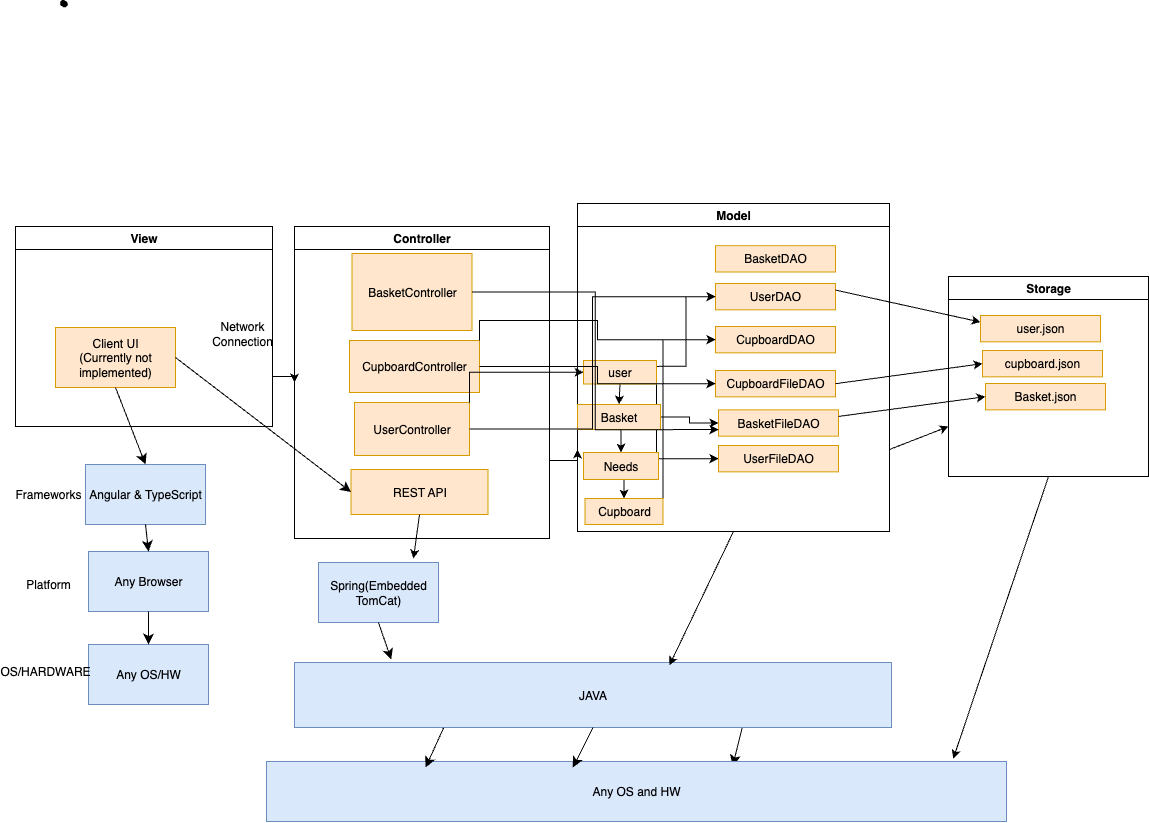

The diagram above was exported from draw.io. Its source (the exported page's mxGraphModel, read from the mxfile embedded in the PNG):
<mxGraphModel dx="1105" dy="1362" grid="0" gridSize="10" guides="1" tooltips="1" connect="1" arrows="1" fold="1" page="0" pageScale="1" pageWidth="850" pageHeight="1100" math="0" shadow="0">
  <root>
    <mxCell id="0" />
    <mxCell id="1" parent="0" />
    <mxCell id="Qk8opg_-gtzFY4SG0Pu0-50" style="edgeStyle=orthogonalEdgeStyle;rounded=0;orthogonalLoop=1;jettySize=auto;html=1;exitX=1;exitY=0.75;exitDx=0;exitDy=0;entryX=0;entryY=0.5;entryDx=0;entryDy=0;" edge="1" parent="1" source="eZ0GTCsN0FQtkcK-LBEd-2" target="eZ0GTCsN0FQtkcK-LBEd-3">
      <mxGeometry relative="1" as="geometry" />
    </mxCell>
    <mxCell id="eZ0GTCsN0FQtkcK-LBEd-2" value="View" style="swimlane;whiteSpace=wrap;html=1;" parent="1" vertex="1">
      <mxGeometry x="-45" y="4" width="257" height="200" as="geometry" />
    </mxCell>
    <mxCell id="eZ0GTCsN0FQtkcK-LBEd-6" value="Client UI&lt;div&gt;(Currently not implemented)&lt;/div&gt;" style="rounded=0;whiteSpace=wrap;html=1;fillColor=#ffe6cc;strokeColor=#d79b00;" parent="eZ0GTCsN0FQtkcK-LBEd-2" vertex="1">
      <mxGeometry x="40" y="101" width="120" height="60" as="geometry" />
    </mxCell>
    <mxCell id="eZ0GTCsN0FQtkcK-LBEd-26" value="Network Connection" style="text;html=1;align=center;verticalAlign=middle;whiteSpace=wrap;rounded=0;" parent="eZ0GTCsN0FQtkcK-LBEd-2" vertex="1">
      <mxGeometry x="197" y="92" width="60" height="30" as="geometry" />
    </mxCell>
    <mxCell id="Qk8opg_-gtzFY4SG0Pu0-49" style="edgeStyle=orthogonalEdgeStyle;rounded=0;orthogonalLoop=1;jettySize=auto;html=1;exitX=1;exitY=0.75;exitDx=0;exitDy=0;entryX=0;entryY=0.75;entryDx=0;entryDy=0;" edge="1" parent="1" source="eZ0GTCsN0FQtkcK-LBEd-3" target="eZ0GTCsN0FQtkcK-LBEd-4">
      <mxGeometry relative="1" as="geometry" />
    </mxCell>
    <mxCell id="eZ0GTCsN0FQtkcK-LBEd-3" value="Controller" style="swimlane;whiteSpace=wrap;html=1;" parent="1" vertex="1">
      <mxGeometry x="234" y="4" width="255" height="312" as="geometry" />
    </mxCell>
    <mxCell id="eZ0GTCsN0FQtkcK-LBEd-16" value="REST API" style="rounded=0;whiteSpace=wrap;html=1;fillColor=#ffe6cc;strokeColor=#d79b00;" parent="eZ0GTCsN0FQtkcK-LBEd-3" vertex="1">
      <mxGeometry x="56.5" y="243" width="137" height="45" as="geometry" />
    </mxCell>
    <mxCell id="Qk8opg_-gtzFY4SG0Pu0-2" value="UserController" style="rounded=0;whiteSpace=wrap;html=1;fillColor=#ffe6cc;strokeColor=#d79b00;" vertex="1" parent="eZ0GTCsN0FQtkcK-LBEd-3">
      <mxGeometry x="60" y="176" width="115" height="53" as="geometry" />
    </mxCell>
    <mxCell id="Qk8opg_-gtzFY4SG0Pu0-8" value="CupboardController" style="rounded=0;whiteSpace=wrap;html=1;fillColor=#ffe6cc;strokeColor=#d79b00;" vertex="1" parent="eZ0GTCsN0FQtkcK-LBEd-3">
      <mxGeometry x="55" y="114" width="130" height="52" as="geometry" />
    </mxCell>
    <mxCell id="Qk8opg_-gtzFY4SG0Pu0-6" value="BasketController" style="rounded=0;whiteSpace=wrap;html=1;fillColor=#ffe6cc;strokeColor=#d79b00;" vertex="1" parent="eZ0GTCsN0FQtkcK-LBEd-3">
      <mxGeometry x="57.5" y="27" width="120" height="77" as="geometry" />
    </mxCell>
    <mxCell id="eZ0GTCsN0FQtkcK-LBEd-4" value="Model" style="swimlane;whiteSpace=wrap;html=1;" parent="1" vertex="1">
      <mxGeometry x="517" y="-19" width="312" height="328" as="geometry" />
    </mxCell>
    <mxCell id="Qk8opg_-gtzFY4SG0Pu0-52" style="edgeStyle=orthogonalEdgeStyle;rounded=0;orthogonalLoop=1;jettySize=auto;html=1;exitX=0.5;exitY=1;exitDx=0;exitDy=0;entryX=0.5;entryY=0;entryDx=0;entryDy=0;" edge="1" parent="eZ0GTCsN0FQtkcK-LBEd-4" source="Qk8opg_-gtzFY4SG0Pu0-7" target="Qk8opg_-gtzFY4SG0Pu0-3">
      <mxGeometry relative="1" as="geometry" />
    </mxCell>
    <mxCell id="Qk8opg_-gtzFY4SG0Pu0-55" style="edgeStyle=orthogonalEdgeStyle;rounded=0;orthogonalLoop=1;jettySize=auto;html=1;exitX=1;exitY=0.25;exitDx=0;exitDy=0;entryX=0;entryY=0.5;entryDx=0;entryDy=0;" edge="1" parent="eZ0GTCsN0FQtkcK-LBEd-4" source="Qk8opg_-gtzFY4SG0Pu0-7" target="Qk8opg_-gtzFY4SG0Pu0-18">
      <mxGeometry relative="1" as="geometry" />
    </mxCell>
    <mxCell id="Qk8opg_-gtzFY4SG0Pu0-58" style="edgeStyle=orthogonalEdgeStyle;rounded=0;orthogonalLoop=1;jettySize=auto;html=1;exitX=1;exitY=1;exitDx=0;exitDy=0;entryX=0;entryY=0.5;entryDx=0;entryDy=0;" edge="1" parent="eZ0GTCsN0FQtkcK-LBEd-4" source="Qk8opg_-gtzFY4SG0Pu0-7" target="Qk8opg_-gtzFY4SG0Pu0-17">
      <mxGeometry relative="1" as="geometry" />
    </mxCell>
    <mxCell id="Qk8opg_-gtzFY4SG0Pu0-7" value="user" style="rounded=0;whiteSpace=wrap;html=1;fillColor=#ffe6cc;strokeColor=#d79b00;" vertex="1" parent="eZ0GTCsN0FQtkcK-LBEd-4">
      <mxGeometry x="6" y="157" width="73" height="23.5" as="geometry" />
    </mxCell>
    <mxCell id="Qk8opg_-gtzFY4SG0Pu0-63" style="edgeStyle=orthogonalEdgeStyle;rounded=0;orthogonalLoop=1;jettySize=auto;html=1;exitX=0.5;exitY=1;exitDx=0;exitDy=0;entryX=0.5;entryY=0;entryDx=0;entryDy=0;" edge="1" parent="eZ0GTCsN0FQtkcK-LBEd-4" source="Qk8opg_-gtzFY4SG0Pu0-5" target="Qk8opg_-gtzFY4SG0Pu0-4">
      <mxGeometry relative="1" as="geometry" />
    </mxCell>
    <mxCell id="Qk8opg_-gtzFY4SG0Pu0-5" value="Needs" style="rounded=0;whiteSpace=wrap;html=1;fillColor=#ffe6cc;strokeColor=#d79b00;" vertex="1" parent="eZ0GTCsN0FQtkcK-LBEd-4">
      <mxGeometry x="6" y="249" width="75" height="27" as="geometry" />
    </mxCell>
    <mxCell id="Qk8opg_-gtzFY4SG0Pu0-59" style="edgeStyle=orthogonalEdgeStyle;rounded=0;orthogonalLoop=1;jettySize=auto;html=1;exitX=1;exitY=0;exitDx=0;exitDy=0;entryX=0;entryY=0.5;entryDx=0;entryDy=0;" edge="1" parent="eZ0GTCsN0FQtkcK-LBEd-4" source="Qk8opg_-gtzFY4SG0Pu0-4" target="Qk8opg_-gtzFY4SG0Pu0-21">
      <mxGeometry relative="1" as="geometry" />
    </mxCell>
    <mxCell id="Qk8opg_-gtzFY4SG0Pu0-4" value="Cupboard" style="rounded=0;whiteSpace=wrap;html=1;fillColor=#ffe6cc;strokeColor=#d79b00;" vertex="1" parent="eZ0GTCsN0FQtkcK-LBEd-4">
      <mxGeometry x="7.5" y="295" width="78" height="26" as="geometry" />
    </mxCell>
    <mxCell id="Qk8opg_-gtzFY4SG0Pu0-56" style="edgeStyle=orthogonalEdgeStyle;rounded=0;orthogonalLoop=1;jettySize=auto;html=1;exitX=1;exitY=0.5;exitDx=0;exitDy=0;entryX=0;entryY=0.5;entryDx=0;entryDy=0;" edge="1" parent="eZ0GTCsN0FQtkcK-LBEd-4" source="Qk8opg_-gtzFY4SG0Pu0-3" target="Qk8opg_-gtzFY4SG0Pu0-15">
      <mxGeometry relative="1" as="geometry" />
    </mxCell>
    <mxCell id="Qk8opg_-gtzFY4SG0Pu0-62" style="edgeStyle=orthogonalEdgeStyle;rounded=0;orthogonalLoop=1;jettySize=auto;html=1;exitX=0.5;exitY=1;exitDx=0;exitDy=0;entryX=0.5;entryY=0;entryDx=0;entryDy=0;" edge="1" parent="eZ0GTCsN0FQtkcK-LBEd-4" source="Qk8opg_-gtzFY4SG0Pu0-3" target="Qk8opg_-gtzFY4SG0Pu0-5">
      <mxGeometry relative="1" as="geometry" />
    </mxCell>
    <mxCell id="Qk8opg_-gtzFY4SG0Pu0-3" value="Basket" style="rounded=0;whiteSpace=wrap;html=1;fillColor=#ffe6cc;strokeColor=#d79b00;" vertex="1" parent="eZ0GTCsN0FQtkcK-LBEd-4">
      <mxGeometry y="201" width="83" height="25" as="geometry" />
    </mxCell>
    <mxCell id="Qk8opg_-gtzFY4SG0Pu0-9" value="BasketDAO" style="rounded=0;whiteSpace=wrap;html=1;fillColor=#ffe6cc;strokeColor=#d79b00;" vertex="1" parent="eZ0GTCsN0FQtkcK-LBEd-4">
      <mxGeometry x="138" y="42.16000000000001" width="120" height="26.34" as="geometry" />
    </mxCell>
    <mxCell id="Qk8opg_-gtzFY4SG0Pu0-15" value="BasketFileDAO" style="rounded=0;whiteSpace=wrap;html=1;fillColor=#ffe6cc;strokeColor=#d79b00;" vertex="1" parent="eZ0GTCsN0FQtkcK-LBEd-4">
      <mxGeometry x="141" y="206.34" width="120" height="26.34" as="geometry" />
    </mxCell>
    <mxCell id="Qk8opg_-gtzFY4SG0Pu0-21" value="CupboardDAO" style="rounded=0;whiteSpace=wrap;html=1;fillColor=#ffe6cc;strokeColor=#d79b00;" vertex="1" parent="eZ0GTCsN0FQtkcK-LBEd-4">
      <mxGeometry x="138" y="123" width="120" height="26.34" as="geometry" />
    </mxCell>
    <mxCell id="Qk8opg_-gtzFY4SG0Pu0-20" value="CupboardFileDAO" style="rounded=0;whiteSpace=wrap;html=1;fillColor=#ffe6cc;strokeColor=#d79b00;" vertex="1" parent="eZ0GTCsN0FQtkcK-LBEd-4">
      <mxGeometry x="138" y="167" width="120" height="26.34" as="geometry" />
    </mxCell>
    <mxCell id="Qk8opg_-gtzFY4SG0Pu0-18" value="UserDAO" style="rounded=0;whiteSpace=wrap;html=1;fillColor=#ffe6cc;strokeColor=#d79b00;" vertex="1" parent="eZ0GTCsN0FQtkcK-LBEd-4">
      <mxGeometry x="138" y="80" width="120" height="26.34" as="geometry" />
    </mxCell>
    <mxCell id="Qk8opg_-gtzFY4SG0Pu0-17" value="UserFileDAO" style="rounded=0;whiteSpace=wrap;html=1;fillColor=#ffe6cc;strokeColor=#d79b00;" vertex="1" parent="eZ0GTCsN0FQtkcK-LBEd-4">
      <mxGeometry x="141" y="242" width="120" height="26.34" as="geometry" />
    </mxCell>
    <mxCell id="eZ0GTCsN0FQtkcK-LBEd-7" value="Angular &amp;amp; TypeScript" style="rounded=0;whiteSpace=wrap;html=1;fillColor=#dae8fc;strokeColor=#6c8ebf;" parent="1" vertex="1">
      <mxGeometry x="25" y="242" width="120" height="60" as="geometry" />
    </mxCell>
    <mxCell id="eZ0GTCsN0FQtkcK-LBEd-8" value="Any Browser" style="rounded=0;whiteSpace=wrap;html=1;fillColor=#dae8fc;strokeColor=#6c8ebf;" parent="1" vertex="1">
      <mxGeometry x="28" y="329" width="120" height="60" as="geometry" />
    </mxCell>
    <mxCell id="eZ0GTCsN0FQtkcK-LBEd-9" value="Any OS/HW" style="rounded=0;whiteSpace=wrap;html=1;fillColor=#dae8fc;strokeColor=#6c8ebf;" parent="1" vertex="1">
      <mxGeometry x="28" y="422" width="120" height="60" as="geometry" />
    </mxCell>
    <mxCell id="eZ0GTCsN0FQtkcK-LBEd-10" value="Frameworks" style="text;html=1;align=center;verticalAlign=middle;whiteSpace=wrap;rounded=0;" parent="1" vertex="1">
      <mxGeometry x="-42" y="257" width="60" height="30" as="geometry" />
    </mxCell>
    <mxCell id="eZ0GTCsN0FQtkcK-LBEd-11" value="Platform" style="text;html=1;align=center;verticalAlign=middle;whiteSpace=wrap;rounded=0;" parent="1" vertex="1">
      <mxGeometry x="-42" y="347" width="60" height="30" as="geometry" />
    </mxCell>
    <mxCell id="eZ0GTCsN0FQtkcK-LBEd-12" value="OS/HARDWARE" style="text;html=1;align=center;verticalAlign=middle;whiteSpace=wrap;rounded=0;" parent="1" vertex="1">
      <mxGeometry x="-45" y="434" width="60" height="30" as="geometry" />
    </mxCell>
    <mxCell id="eZ0GTCsN0FQtkcK-LBEd-13" value="" style="endArrow=classic;html=1;rounded=0;fontSize=12;startSize=8;endSize=8;curved=1;exitX=0.5;exitY=1;exitDx=0;exitDy=0;entryX=0.5;entryY=0;entryDx=0;entryDy=0;" parent="1" source="eZ0GTCsN0FQtkcK-LBEd-6" target="eZ0GTCsN0FQtkcK-LBEd-7" edge="1">
      <mxGeometry width="50" height="50" relative="1" as="geometry">
        <mxPoint x="213" y="191" as="sourcePoint" />
        <mxPoint x="263" y="141" as="targetPoint" />
      </mxGeometry>
    </mxCell>
    <mxCell id="eZ0GTCsN0FQtkcK-LBEd-14" value="" style="endArrow=classic;html=1;rounded=0;fontSize=12;startSize=8;endSize=8;curved=1;exitX=0.5;exitY=1;exitDx=0;exitDy=0;entryX=0.5;entryY=0;entryDx=0;entryDy=0;" parent="1" source="eZ0GTCsN0FQtkcK-LBEd-7" target="eZ0GTCsN0FQtkcK-LBEd-8" edge="1">
      <mxGeometry width="50" height="50" relative="1" as="geometry">
        <mxPoint x="84" y="344" as="sourcePoint" />
        <mxPoint x="134" y="294" as="targetPoint" />
      </mxGeometry>
    </mxCell>
    <mxCell id="eZ0GTCsN0FQtkcK-LBEd-15" value="" style="endArrow=classic;html=1;rounded=0;fontSize=12;startSize=8;endSize=8;curved=1;exitX=0.5;exitY=1;exitDx=0;exitDy=0;entryX=0.5;entryY=0;entryDx=0;entryDy=0;" parent="1" source="eZ0GTCsN0FQtkcK-LBEd-8" target="eZ0GTCsN0FQtkcK-LBEd-9" edge="1">
      <mxGeometry width="50" height="50" relative="1" as="geometry">
        <mxPoint x="213" y="191" as="sourcePoint" />
        <mxPoint x="263" y="141" as="targetPoint" />
      </mxGeometry>
    </mxCell>
    <mxCell id="eZ0GTCsN0FQtkcK-LBEd-17" value="" style="shape=stencil(fZbdcgIhDIWfZm8zQAg/17Z9j85U606tdqz9e/tmZ0c0uJ47xP0I5JwEBl59bp8/1kNwn6fj4W39M76ctgM/DCGM++36OJ50NPDjwKvN4bh+PR6+9i/z74/n6ctp9H74nlb4nbmSKZeJCu5vngmZ6jzzNAO7cX8FVKEsBuBKrgKg9oAE8gkCbLeUhEoEQKSUDZDLeWYRKIl8MEDRmHwfyBrBG6Amyu4+kDxxMoB3jhwgYu7TVAsVkFcWCs4CTBEoF4RctKeOxHIf8IXYpikHikAIf+MNUW94AGSSaoAoFIE3AlOyeWU+p2E5S9yfQZcQILVuQOwZdJNoS9Ls3wA5u2XZTIHECqeJ9kDpSaauRiNVcAY1QhdBzeLBli5WazpkSsBLV25uRaqWRyFawTQzRRIQYirJzq5atkBqLfouwqUxLBepthWb10vrWZY6UOAeyKCCtDV625mm9gmUC4Wc3VLJMMIE1BsA2FW9JraVlQB7n3c9oMKhCLEvIM1zBPZ25/umNQ1tVEC2G+fFCC8g398O2hNQuQlVu752DBfA+q0ptnqO5JFmeuIuo9DY7KjY71UxdJV4EntifPWorW++R/dC4t7V3DlIB5cHx2bc7eb3yvX//QNFp+bHDT/+Aw==);lineShape=1;strokeColor=default;" parent="1" vertex="1">
      <mxGeometry x="0.09708691782259393" y="-222.32098220211537" width="6.675056817307612" height="6.66462316622504" as="geometry" />
    </mxCell>
    <mxCell id="eZ0GTCsN0FQtkcK-LBEd-23" value="Spring(Embedded TomCat)" style="rounded=0;whiteSpace=wrap;html=1;fillColor=#dae8fc;strokeColor=#6c8ebf;" parent="1" vertex="1">
      <mxGeometry x="258" y="340" width="120" height="60" as="geometry" />
    </mxCell>
    <mxCell id="eZ0GTCsN0FQtkcK-LBEd-25" value="" style="endArrow=classic;html=1;rounded=0;fontSize=12;startSize=8;endSize=8;curved=1;exitX=1;exitY=0.5;exitDx=0;exitDy=0;entryX=0;entryY=0.5;entryDx=0;entryDy=0;" parent="1" source="eZ0GTCsN0FQtkcK-LBEd-6" target="eZ0GTCsN0FQtkcK-LBEd-16" edge="1">
      <mxGeometry width="50" height="50" relative="1" as="geometry">
        <mxPoint x="213" y="191" as="sourcePoint" />
        <mxPoint x="263" y="141" as="targetPoint" />
      </mxGeometry>
    </mxCell>
    <mxCell id="eZ0GTCsN0FQtkcK-LBEd-44" style="edgeStyle=none;curved=1;rounded=0;orthogonalLoop=1;jettySize=auto;html=1;exitX=0.75;exitY=1;exitDx=0;exitDy=0;fontSize=12;startSize=8;endSize=8;entryX=0.63;entryY=0.072;entryDx=0;entryDy=0;entryPerimeter=0;" parent="1" source="eZ0GTCsN0FQtkcK-LBEd-37" target="eZ0GTCsN0FQtkcK-LBEd-42" edge="1">
      <mxGeometry relative="1" as="geometry">
        <mxPoint x="663.3333333333335" y="456.3333333333335" as="targetPoint" />
      </mxGeometry>
    </mxCell>
    <mxCell id="eZ0GTCsN0FQtkcK-LBEd-37" value="JAVA" style="rounded=0;whiteSpace=wrap;html=1;fillColor=#dae8fc;strokeColor=#6c8ebf;" parent="1" vertex="1">
      <mxGeometry x="234" y="440" width="597" height="65" as="geometry" />
    </mxCell>
    <mxCell id="eZ0GTCsN0FQtkcK-LBEd-39" style="edgeStyle=none;curved=1;rounded=0;orthogonalLoop=1;jettySize=auto;html=1;exitX=0.5;exitY=1;exitDx=0;exitDy=0;entryX=0.162;entryY=-0.046;entryDx=0;entryDy=0;entryPerimeter=0;fontSize=12;startSize=8;endSize=8;" parent="1" source="eZ0GTCsN0FQtkcK-LBEd-23" target="eZ0GTCsN0FQtkcK-LBEd-37" edge="1">
      <mxGeometry relative="1" as="geometry" />
    </mxCell>
    <mxCell id="eZ0GTCsN0FQtkcK-LBEd-42" value="Any OS and HW" style="rounded=0;whiteSpace=wrap;html=1;fillColor=#dae8fc;strokeColor=#6c8ebf;" parent="1" vertex="1">
      <mxGeometry x="206" y="539" width="740" height="60" as="geometry" />
    </mxCell>
    <mxCell id="eZ0GTCsN0FQtkcK-LBEd-46" style="edgeStyle=none;curved=1;rounded=0;orthogonalLoop=1;jettySize=auto;html=1;exitX=0.5;exitY=1;exitDx=0;exitDy=0;entryX=0.414;entryY=0.1;entryDx=0;entryDy=0;entryPerimeter=0;fontSize=12;startSize=8;endSize=8;" parent="1" source="eZ0GTCsN0FQtkcK-LBEd-37" target="eZ0GTCsN0FQtkcK-LBEd-42" edge="1">
      <mxGeometry relative="1" as="geometry" />
    </mxCell>
    <mxCell id="eZ0GTCsN0FQtkcK-LBEd-47" style="edgeStyle=none;curved=1;rounded=0;orthogonalLoop=1;jettySize=auto;html=1;exitX=0.25;exitY=1;exitDx=0;exitDy=0;entryX=0.215;entryY=0.1;entryDx=0;entryDy=0;entryPerimeter=0;fontSize=12;startSize=8;endSize=8;" parent="1" source="eZ0GTCsN0FQtkcK-LBEd-37" target="eZ0GTCsN0FQtkcK-LBEd-42" edge="1">
      <mxGeometry relative="1" as="geometry" />
    </mxCell>
    <mxCell id="Qk8opg_-gtzFY4SG0Pu0-29" value="Storage" style="swimlane;whiteSpace=wrap;html=1;" vertex="1" parent="1">
      <mxGeometry x="888" y="54" width="200" height="200" as="geometry" />
    </mxCell>
    <mxCell id="Qk8opg_-gtzFY4SG0Pu0-28" value="user.json" style="rounded=0;whiteSpace=wrap;html=1;fillColor=#ffe6cc;strokeColor=#d79b00;" vertex="1" parent="Qk8opg_-gtzFY4SG0Pu0-29">
      <mxGeometry x="32" y="39" width="120" height="26.34" as="geometry" />
    </mxCell>
    <mxCell id="Qk8opg_-gtzFY4SG0Pu0-27" value="cupboard.json" style="rounded=0;whiteSpace=wrap;html=1;fillColor=#ffe6cc;strokeColor=#d79b00;" vertex="1" parent="Qk8opg_-gtzFY4SG0Pu0-29">
      <mxGeometry x="34" y="74" width="120" height="26.34" as="geometry" />
    </mxCell>
    <mxCell id="Qk8opg_-gtzFY4SG0Pu0-26" value="Basket.json" style="rounded=0;whiteSpace=wrap;html=1;fillColor=#ffe6cc;strokeColor=#d79b00;" vertex="1" parent="Qk8opg_-gtzFY4SG0Pu0-29">
      <mxGeometry x="37" y="107" width="120" height="26.34" as="geometry" />
    </mxCell>
    <mxCell id="Qk8opg_-gtzFY4SG0Pu0-37" value="" style="endArrow=classic;html=1;rounded=0;exitX=1;exitY=0.25;exitDx=0;exitDy=0;entryX=0;entryY=0.5;entryDx=0;entryDy=0;" edge="1" parent="1" source="Qk8opg_-gtzFY4SG0Pu0-15" target="Qk8opg_-gtzFY4SG0Pu0-26">
      <mxGeometry width="50" height="50" relative="1" as="geometry">
        <mxPoint x="432" y="266" as="sourcePoint" />
        <mxPoint x="482" y="216" as="targetPoint" />
      </mxGeometry>
    </mxCell>
    <mxCell id="Qk8opg_-gtzFY4SG0Pu0-41" value="" style="endArrow=classic;html=1;rounded=0;exitX=1;exitY=0.25;exitDx=0;exitDy=0;entryX=0;entryY=0.25;entryDx=0;entryDy=0;" edge="1" parent="1" source="Qk8opg_-gtzFY4SG0Pu0-18" target="Qk8opg_-gtzFY4SG0Pu0-28">
      <mxGeometry width="50" height="50" relative="1" as="geometry">
        <mxPoint x="432" y="266" as="sourcePoint" />
        <mxPoint x="482" y="216" as="targetPoint" />
      </mxGeometry>
    </mxCell>
    <mxCell id="Qk8opg_-gtzFY4SG0Pu0-42" value="" style="endArrow=classic;html=1;rounded=0;exitX=1;exitY=0.5;exitDx=0;exitDy=0;entryX=0;entryY=0.5;entryDx=0;entryDy=0;" edge="1" parent="1" source="Qk8opg_-gtzFY4SG0Pu0-20" target="Qk8opg_-gtzFY4SG0Pu0-27">
      <mxGeometry width="50" height="50" relative="1" as="geometry">
        <mxPoint x="432" y="266" as="sourcePoint" />
        <mxPoint x="482" y="216" as="targetPoint" />
      </mxGeometry>
    </mxCell>
    <mxCell id="Qk8opg_-gtzFY4SG0Pu0-46" value="" style="endArrow=classic;html=1;rounded=0;exitX=0.5;exitY=1;exitDx=0;exitDy=0;" edge="1" parent="1" source="eZ0GTCsN0FQtkcK-LBEd-16">
      <mxGeometry width="50" height="50" relative="1" as="geometry">
        <mxPoint x="432" y="266" as="sourcePoint" />
        <mxPoint x="353" y="336" as="targetPoint" />
      </mxGeometry>
    </mxCell>
    <mxCell id="Qk8opg_-gtzFY4SG0Pu0-47" value="" style="endArrow=classic;html=1;rounded=0;exitX=0.5;exitY=1;exitDx=0;exitDy=0;entryX=0.628;entryY=0.044;entryDx=0;entryDy=0;entryPerimeter=0;" edge="1" parent="1" source="eZ0GTCsN0FQtkcK-LBEd-4" target="eZ0GTCsN0FQtkcK-LBEd-37">
      <mxGeometry width="50" height="50" relative="1" as="geometry">
        <mxPoint x="432" y="266" as="sourcePoint" />
        <mxPoint x="482" y="216" as="targetPoint" />
      </mxGeometry>
    </mxCell>
    <mxCell id="Qk8opg_-gtzFY4SG0Pu0-48" value="" style="endArrow=classic;html=1;rounded=0;exitX=1;exitY=0.75;exitDx=0;exitDy=0;entryX=0;entryY=0.75;entryDx=0;entryDy=0;" edge="1" parent="1" source="eZ0GTCsN0FQtkcK-LBEd-4" target="Qk8opg_-gtzFY4SG0Pu0-29">
      <mxGeometry width="50" height="50" relative="1" as="geometry">
        <mxPoint x="432" y="266" as="sourcePoint" />
        <mxPoint x="482" y="216" as="targetPoint" />
      </mxGeometry>
    </mxCell>
    <mxCell id="Qk8opg_-gtzFY4SG0Pu0-64" style="edgeStyle=orthogonalEdgeStyle;rounded=0;orthogonalLoop=1;jettySize=auto;html=1;exitX=1;exitY=0.5;exitDx=0;exitDy=0;entryX=0;entryY=0.5;entryDx=0;entryDy=0;" edge="1" parent="1" source="Qk8opg_-gtzFY4SG0Pu0-2" target="Qk8opg_-gtzFY4SG0Pu0-18">
      <mxGeometry relative="1" as="geometry" />
    </mxCell>
    <mxCell id="Qk8opg_-gtzFY4SG0Pu0-65" style="edgeStyle=orthogonalEdgeStyle;rounded=0;orthogonalLoop=1;jettySize=auto;html=1;exitX=1;exitY=0.5;exitDx=0;exitDy=0;entryX=0;entryY=0.5;entryDx=0;entryDy=0;" edge="1" parent="1" source="Qk8opg_-gtzFY4SG0Pu0-8" target="Qk8opg_-gtzFY4SG0Pu0-20">
      <mxGeometry relative="1" as="geometry" />
    </mxCell>
    <mxCell id="Qk8opg_-gtzFY4SG0Pu0-66" style="edgeStyle=orthogonalEdgeStyle;rounded=0;orthogonalLoop=1;jettySize=auto;html=1;exitX=1;exitY=0;exitDx=0;exitDy=0;entryX=0;entryY=0.5;entryDx=0;entryDy=0;" edge="1" parent="1" source="Qk8opg_-gtzFY4SG0Pu0-8" target="Qk8opg_-gtzFY4SG0Pu0-21">
      <mxGeometry relative="1" as="geometry" />
    </mxCell>
    <mxCell id="Qk8opg_-gtzFY4SG0Pu0-67" style="edgeStyle=orthogonalEdgeStyle;rounded=0;orthogonalLoop=1;jettySize=auto;html=1;exitX=1;exitY=0.5;exitDx=0;exitDy=0;entryX=0;entryY=0.75;entryDx=0;entryDy=0;" edge="1" parent="1" source="Qk8opg_-gtzFY4SG0Pu0-6" target="Qk8opg_-gtzFY4SG0Pu0-15">
      <mxGeometry relative="1" as="geometry" />
    </mxCell>
    <mxCell id="Qk8opg_-gtzFY4SG0Pu0-68" style="edgeStyle=orthogonalEdgeStyle;rounded=0;orthogonalLoop=1;jettySize=auto;html=1;exitX=1;exitY=0;exitDx=0;exitDy=0;entryX=0;entryY=0.5;entryDx=0;entryDy=0;" edge="1" parent="1" source="Qk8opg_-gtzFY4SG0Pu0-2" target="Qk8opg_-gtzFY4SG0Pu0-7">
      <mxGeometry relative="1" as="geometry" />
    </mxCell>
    <mxCell id="Qk8opg_-gtzFY4SG0Pu0-69" value="" style="endArrow=classic;html=1;rounded=0;exitX=0.5;exitY=1;exitDx=0;exitDy=0;entryX=0.928;entryY=-0.047;entryDx=0;entryDy=0;entryPerimeter=0;" edge="1" parent="1" source="Qk8opg_-gtzFY4SG0Pu0-29" target="eZ0GTCsN0FQtkcK-LBEd-42">
      <mxGeometry width="50" height="50" relative="1" as="geometry">
        <mxPoint x="432" y="266" as="sourcePoint" />
        <mxPoint x="482" y="216" as="targetPoint" />
      </mxGeometry>
    </mxCell>
  </root>
</mxGraphModel>